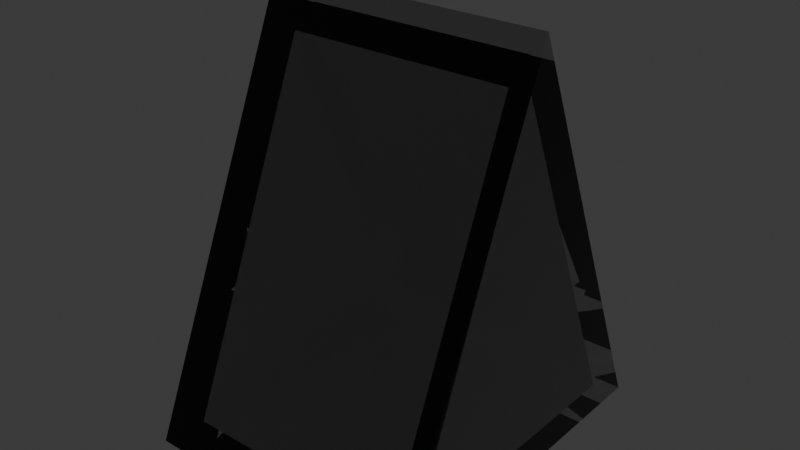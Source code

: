 # Source: wedge.blend  (saved by Blender 4.2.67; exported with 4.5.12 LTS)
import bpy
from mathutils import Matrix  # noqa: F401  (used for matrix-valued properties, if any)

bpy.ops.wm.read_factory_settings(use_empty=True)
scene = bpy.context.scene
scene.name = 'Scene'

# ---- collections
col_collection = bpy.data.collections.new('Collection'); scene.collection.children.link(col_collection)

# ---- materials (node trees are filled in below, after node groups)
mat_glossyplastic = bpy.data.materials.new('GlossyPlastic')
mat_glossyplastic.alpha_threshold = 0.0
mat_glossyplastic.use_transparent_shadow = False
mat_glossyplastic.roughness = 0.5
mat_glossyplastic.line_color = (0.0, 0.0, 0.0, 1.0)

# ---- material node trees
mat_glossyplastic.use_nodes = True; mat_glossyplastic.node_tree.nodes.clear()
_N = mat_glossyplastic.node_tree.nodes; _L = mat_glossyplastic.node_tree.links
n0 = _N.new('ShaderNodeOutputMaterial'); n0.name = 'Material Output'; n0.location = (266, 345)
n1 = _N.new('ShaderNodeLayerWeight'); n1.name = 'Layer Weight'; n1.location = (-492, 440)
n1.inputs[0].default_value = 0.32
n2 = _N.new('ShaderNodeBsdfGlass'); n2.name = 'Glass BSDF'; n2.location = (-500, 293)
n2.inputs[2].default_value = 1.2
n3 = _N.new('ShaderNodeBsdfAnisotropic'); n3.name = 'Glossy BSDF'; n3.location = (-502, 100)
n3.inputs[1].default_value = 0.2
n4 = _N.new('ShaderNodeMixShader'); n4.name = 'Mix Shader'; n4.location = (-253, 339)
n5 = _N.new('ShaderNodeBsdfAnisotropic'); n5.name = 'Glossy BSDF.001'; n5.location = (-262, 183)
n5.inputs[1].default_value = 0.0
n6 = _N.new('ShaderNodeMixShader'); n6.name = 'Mix Shader.001'; n6.location = (-28, 322)
n6.inputs[0].default_value = 0.083
n7 = _N.new('ShaderNodeRGB'); n7.name = 'RGB'; n7.location = (-739, 310)
n7.outputs[0].default_value = (0.5, 0.5, 0.5, 1.0)
n8 = _N.new('ShaderNodeBsdfPrincipled'); n8.name = 'Principled BSDF'; n8.location = (-56, 115)
n8.inputs[2].default_value = 0.0
n8.inputs[3].default_value = 1.45
n8.inputs[18].default_value = 1.0
_L.new(n2.outputs[0], n4.inputs[1])
_L.new(n3.outputs[0], n4.inputs[2])
_L.new(n1.outputs[0], n4.inputs[0])
_L.new(n5.outputs[0], n6.inputs[2])
_L.new(n4.outputs[0], n6.inputs[1])
_L.new(n7.outputs[0], n2.inputs[0])
_L.new(n8.outputs[0], n0.inputs[0])
_L.new(n7.outputs[0], n8.inputs[0])
n0.is_active_output = True

# ---- world
world_world = bpy.data.worlds.new('World'); scene.world = world_world
world_world.use_nodes = True; world_world.node_tree.nodes.clear()
_N = world_world.node_tree.nodes; _L = world_world.node_tree.links
n0 = _N.new('ShaderNodeOutputWorld'); n0.name = 'World Output'; n0.location = (300, 300)
n1 = _N.new('ShaderNodeBackground'); n1.name = 'Background'; n1.location = (10, 300)
n1.inputs[0].default_value = (0.05088, 0.05088, 0.05088, 1.0)
_L.new(n1.outputs[0], n0.inputs[0])
n0.is_active_output = True
world_world.color = (0.05088, 0.05088, 0.05088)
world_world.use_sun_shadow = False
world_world.sun_shadow_jitter_overblur = 0.0

# ---- meshes
me_wedge = bpy.data.meshes.new('Wedge')
me_wedge.from_pydata([(0.8, -0.9799, -1.0), (0.64, -0.7839, -0.9167), (0.8, 0.9799, -1.0), (0.64, 0.7839, -0.9167), (0.8, -2.379e-06, 0.9347), (0.64, -1.903e-06, 0.6956), (-0.8, -0.9799, -1.0), (-0.64, -0.7839, -0.9167), (-0.8, 0.9799, -1.0), (-0.64, 0.7839, -0.9167), (-0.8, -2.379e-06, 0.9347), (-0.64, -1.903e-06, 0.6956)], [], [(2, 0, 6, 8), (0, 4, 10, 6), (10, 4, 2, 8), (0, 2, 4), (8, 6, 10), (7, 1, 3, 9), (11, 5, 1, 7), (11, 9, 3, 5), (5, 3, 1), (11, 7, 9)])
_k = set([(0, 2), (0, 4), (0, 6), (1, 3), (1, 5), (1, 7), (2, 4), (2, 8), (3, 5), (3, 9), (4, 10), (5, 11), (6, 8), (6, 10), (7, 9), (7, 11), (8, 10), (9, 11)])
me_wedge.attributes.new('sharp_edge', 'BOOLEAN', 'EDGE').data.foreach_set('value', [ (min(e.vertices), max(e.vertices)) in _k for e in me_wedge.edges])
_uv = me_wedge.uv_layers.new(name='UVMap')
_uv.uv.foreach_set('vector', [0.35, 0.5025, 0.35, 0.7475, 0.15, 0.7475, 0.15, 0.5025, 0.4155, 0.3877, 0.5828, 0.3877, 0.5828, 0.3623, 0.4155, 0.3623, 0.4172, 0.3877, 0.4172, 0.3623, 0.5845, 0.3623, 0.5845, 0.3877, 0.4262, 0.002512, 0.4262, 0.2475, 0.5752, 0.125, 0.4262, 0.5025, 0.4262, 0.7475, 0.5752, 0.625, 0.15, 0.7475, 0.35, 0.7475, 0.35, 0.5025, 0.15, 0.5025, 0.5828, 0.3623, 0.5828, 0.3877, 0.4155, 0.3877, 0.4155, 0.3623, 0.4172, 0.3877, 0.5845, 0.3877, 0.5845, 0.3623, 0.4172, 0.3623, 0.5752, 0.125, 0.4262, 0.2475, 0.4262, 0.002512, 0.5752, 0.625, 0.4262, 0.7475, 0.4262, 0.5025])
me_wedge.materials.append(mat_glossyplastic)
me_wedge.update()

# ---- objects
ob_wedge = bpy.data.objects.new('Wedge', me_wedge)
ob_ray_1 = bpy.data.objects.new('ray_1', None)
ob_ray_2 = bpy.data.objects.new('ray_2', None)

# ---- transforms, parenting, visibility, modifiers, constraints
ob_wedge.location = (0.0, 0.0, 0.05)
ob_wedge.scale = (1.0, 1.0, 1.2)
ob_ray_1.location = (0.8, 0.0, 1.157)
ob_ray_1.empty_display_type = 'SINGLE_ARROW'
ob_ray_2.location = (-0.8, 0.0, 1.157)
ob_ray_2.empty_display_type = 'SINGLE_ARROW'

# ---- collection membership
col_collection.objects.link(ob_wedge)
col_collection.objects.link(ob_ray_1)
col_collection.objects.link(ob_ray_2)

# ---- scene / render settings (as saved in the file)
scene.frame_start = 1; scene.frame_end = 250; scene.frame_set(1)
scene.render.engine = 'BLENDER_EEVEE_NEXT'
scene.cycles.sampling_pattern = 'TABULATED_SOBOL'
bpy.context.view_layer.update()

# ---- added for rendering (the .blend has no active camera and no usable light): camera, sun
cam_auto = bpy.data.cameras.new('AutoCamera')
cam_auto.lens = 50.0
cam_auto.sensor_width = 36.0
cam_auto.clip_end = 1000.0
ob_auto_camera = bpy.data.objects.new('AutoCamera', cam_auto)
scene.collection.objects.link(ob_auto_camera)
ob_auto_camera.location = (3.17705, -3.81246, 2.55248)
ob_auto_camera.rotation_euler = (1.09748, -7.21219e-08, 0.694738)
scene.camera = ob_auto_camera
light_auto_sun = bpy.data.lights.new('AutoSun', 'SUN')
light_auto_sun.energy = 3.0
light_auto_sun.angle = 0.0523599
ob_auto_sun = bpy.data.objects.new('AutoSun', light_auto_sun)
scene.collection.objects.link(ob_auto_sun)
ob_auto_sun.rotation_euler = (0.872665, 0.174533, 0.523599)
bpy.context.view_layer.update()
